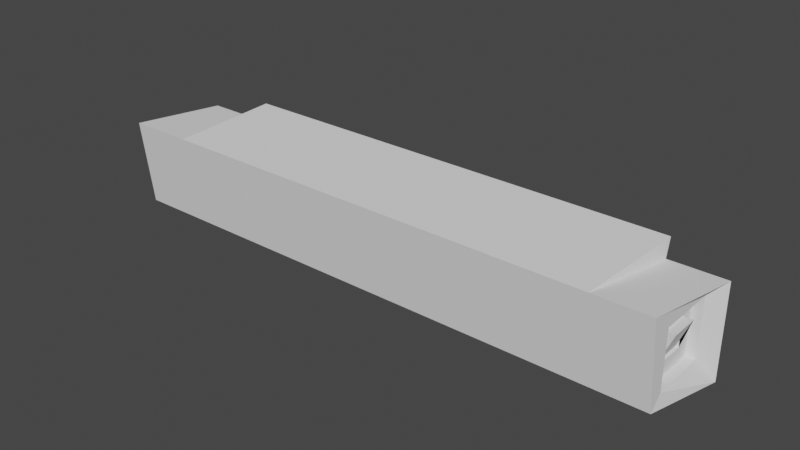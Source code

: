 # Source: newspaper.blend  (saved by Blender 2.93.20; exported with 4.5.12 LTS)
import bpy
from mathutils import Matrix  # noqa: F401  (used for matrix-valued properties, if any)

bpy.ops.wm.read_factory_settings(use_empty=True)
scene = bpy.context.scene
scene.name = 'Scene'

# ---- collections
col_collection = bpy.data.collections.new('Collection'); scene.collection.children.link(col_collection)

# ---- world
world_world = bpy.data.worlds.new('World'); scene.world = world_world
world_world.use_nodes = True; world_world.node_tree.nodes.clear()
_N = world_world.node_tree.nodes; _L = world_world.node_tree.links
n0 = _N.new('ShaderNodeOutputWorld'); n0.name = 'World Output'; n0.location = (300, 300)
n1 = _N.new('ShaderNodeBackground'); n1.name = 'Background'; n1.location = (10, 300)
n1.inputs[0].default_value = (0.05088, 0.05088, 0.05088, 1.0)
_L.new(n1.outputs[0], n0.inputs[0])
n0.is_active_output = True
world_world.color = (0.05088, 0.05088, 0.05088)
world_world.use_sun_shadow = False
world_world.sun_shadow_jitter_overblur = 0.0

# ---- meshes
me_cube_001 = bpy.data.meshes.new('Cube.001')
me_cube_001.from_pydata([(0.9557, 0.1343, 0.1343), (0.9557, 0.1343, -0.1656), (0.9118, -0.1673, 0.154), (0.9118, -0.1343, -0.1343), (-0.9118, 0.1343, 0.1343), (-0.9118, 0.1343, -0.1656), (-0.9496, -0.1673, 0.154), (-0.9496, -0.1343, -0.1343), (0.9118, -0.09403, 0.09403), (0.9118, 0.09403, 0.09403), (0.9118, 0.09403, -0.09403), (0.9118, -0.09403, -0.09403), (-0.9118, -0.09403, -0.09403), (-0.9118, -0.09403, 0.09403), (-0.9118, 0.09403, 0.09403), (-0.9118, 0.09403, -0.09403), (0.8818, -0.09403, 0.09403), (0.8818, 0.09403, 0.09403), (0.8818, 0.09403, -0.09403), (0.8818, -0.09403, -0.09403), (-0.8134, -0.09403, -0.09403), (-0.8134, -0.09403, 0.09403), (-0.8134, 0.09403, 0.09403), (-0.8134, 0.09403, -0.09403), (0.8818, -0.04701, 0.04701), (0.8818, 0.04701, 0.04701), (0.8818, 0.04701, -0.04701), (0.8818, -0.04701, -0.04701), (-0.8134, -0.09403, -0.09403), (-0.8134, -0.09403, 0.09403), (-0.8134, 0.09403, 0.09403), (-0.8134, 0.09403, -0.09403), (-0.8134, -0.04701, -0.04701), (-0.8134, -0.04701, 0.04701), (-0.8134, 0.04701, 0.04701), (-0.8134, 0.04701, -0.04701), (0.9115, -0.04701, 0.04701), (0.9115, 0.04701, 0.04701), (0.8723, 0.04701, -0.04701), (0.8723, -0.04701, -0.04701), (-0.9546, -0.04701, -0.04701), (-0.9546, -0.04701, 0.04701), (-0.9806, 0.03613, 0.04701), (-0.9806, 0.03613, -0.04701), (-0.6864, 0.2214, -0.1656), (-0.7353, -0.1673, 0.154), (-0.6848, 0.1343, 0.1343), (0.7902, 0.2214, -0.1656), (0.7323, -0.1673, 0.154), (0.7785, 0.1343, 0.1343), (0.7785, 0.1482, 0.1931), (-0.6848, 0.1482, 0.1931), (-0.7353, -0.1673, 0.154), (0.7323, -0.1673, 0.154)], [], [(1, 10, 11, 3), (2, 48, 45, 6, 7, 3), (6, 13, 12, 7), (4, 46, 44, 5), (2, 0, 49, 48), (7, 5, 44, 47, 1, 3), (11, 19, 16, 8), (14, 22, 21, 13), (2, 8, 9, 0), (5, 15, 14, 4), (4, 14, 13, 6), (3, 11, 8, 2), (0, 9, 10, 1), (7, 12, 15, 5), (23, 31, 30, 22), (16, 24, 25, 17), (9, 17, 18, 10), (12, 20, 23, 15), (13, 21, 20, 12), (10, 18, 19, 11), (8, 16, 17, 9), (15, 23, 22, 14), (26, 38, 39, 27), (28, 32, 35, 31), (22, 30, 29, 21), (19, 27, 24, 16), (17, 25, 26, 18), (20, 28, 31, 23), (21, 29, 28, 20), (18, 26, 27, 19), (34, 42, 41, 33), (29, 33, 32, 28), (31, 35, 34, 30), (30, 34, 33, 29), (37, 36, 39, 38), (41, 42, 43, 40), (24, 36, 37, 25), (32, 40, 43, 35), (33, 41, 40, 32), (27, 39, 36, 24), (25, 37, 38, 26), (35, 43, 42, 34), (50, 51, 52, 53), (46, 49, 47, 44), (46, 4, 6, 45), (49, 0, 1, 47), (48, 53, 52, 45), (45, 52, 51, 46), (46, 51, 50, 49), (49, 50, 53, 48)])
_uv = me_cube_001.uv_layers.new(name='UVMap')
_uv.uv.foreach_set('vector', [0.875, 0.75, 0.875, 0.75, 0.875, 0.5, 0.875, 0.5, 0.375, 0.25, 0.375, 0.2741, 0.375, 0.4712, 0.375, 0.5, 0.625, 0.5, 0.625, 0.25, 0.375, 0.5, 0.375, 0.5, 0.625, 0.5, 0.625, 0.5, 0.375, 0.75, 0.375, 0.7804, 0.625, 0.7802, 0.625, 0.75, 0.125, 0.5, 0.125, 0.75, 0.1487, 0.75, 0.1491, 0.5, 0.625, 0.5, 0.625, 0.75, 0.6552, 0.75, 0.8528, 0.75, 0.875, 0.75, 0.875, 0.5, 0.625, 0.25, 0.625, 0.25, 0.375, 0.25, 0.375, 0.25, 0.375, 0.75, 0.375, 0.75, 0.375, 0.5, 0.375, 0.5, 0.125, 0.5, 0.125, 0.5, 0.125, 0.75, 0.125, 0.75, 0.625, 0.75, 0.625, 0.75, 0.375, 0.75, 0.375, 0.75, 0.375, 0.75, 0.375, 0.75, 0.375, 0.5, 0.375, 0.5, 0.625, 0.25, 0.625, 0.25, 0.375, 0.25, 0.375, 0.25, 0.375, 1.0, 0.375, 1.0, 0.625, 1.0, 0.625, 1.0, 0.625, 0.5, 0.625, 0.5, 0.625, 0.75, 0.625, 0.75, 0.625, 0.75, 0.625, 0.75, 0.375, 0.75, 0.375, 0.75, 0.125, 0.5, 0.125, 0.5, 0.125, 0.75, 0.125, 0.75, 0.375, 1.0, 0.375, 1.0, 0.625, 1.0, 0.625, 1.0, 0.625, 0.5, 0.625, 0.5, 0.625, 0.75, 0.625, 0.75, 0.375, 0.5, 0.375, 0.5, 0.625, 0.5, 0.625, 0.5, 0.875, 0.75, 0.875, 0.75, 0.875, 0.5, 0.875, 0.5, 0.125, 0.5, 0.125, 0.5, 0.125, 0.75, 0.125, 0.75, 0.625, 0.75, 0.625, 0.75, 0.375, 0.75, 0.375, 0.75, 0.875, 0.75, 0.875, 0.75, 0.875, 0.5, 0.875, 0.5, 0.625, 0.5, 0.625, 0.5, 0.625, 0.75, 0.625, 0.75, 0.375, 0.75, 0.375, 0.75, 0.375, 0.5, 0.375, 0.5, 0.625, 0.25, 0.625, 0.25, 0.375, 0.25, 0.375, 0.25, 0.375, 1.0, 0.375, 1.0, 0.625, 1.0, 0.625, 1.0, 0.625, 0.5, 0.625, 0.5, 0.625, 0.75, 0.625, 0.75, 0.375, 0.5, 0.375, 0.5, 0.625, 0.5, 0.625, 0.5, 0.875, 0.75, 0.875, 0.75, 0.875, 0.5, 0.875, 0.5, 0.375, 0.75, 0.375, 0.75, 0.375, 0.5, 0.375, 0.5, 0.375, 0.5, 0.375, 0.5, 0.625, 0.5, 0.625, 0.5, 0.625, 0.75, 0.625, 0.75, 0.375, 0.75, 0.375, 0.75, 0.375, 0.75, 0.375, 0.75, 0.375, 0.5, 0.375, 0.5, 0.375, 0.0, 0.375, 0.25, 0.625, 0.25, 0.625, 0.0, 0.375, 0.5, 0.375, 0.75, 0.625, 0.75, 0.625, 0.5, 0.125, 0.5, 0.125, 0.5, 0.125, 0.75, 0.125, 0.75, 0.625, 0.5, 0.625, 0.5, 0.625, 0.75, 0.625, 0.75, 0.375, 0.5, 0.375, 0.5, 0.625, 0.5, 0.625, 0.5, 0.625, 0.25, 0.625, 0.25, 0.375, 0.25, 0.375, 0.25, 0.375, 1.0, 0.375, 1.0, 0.625, 1.0, 0.625, 1.0, 0.625, 0.75, 0.625, 0.75, 0.375, 0.75, 0.375, 0.75, 0.1487, 0.75, 0.3446, 0.75, 0.3462, 0.5, 0.1491, 0.5, 0.375, 0.7804, 0.375, 0.9763, 0.625, 0.9778, 0.625, 0.7802, 0.3446, 0.75, 0.375, 0.75, 0.375, 0.5, 0.3462, 0.5, 0.375, 0.9763, 0.375, 1.0, 0.625, 1.0, 0.625, 0.9778, 0.375, 0.2741, 0.375, 0.2741, 0.375, 0.4712, 0.375, 0.4712, 0.3462, 0.5, 0.3462, 0.5, 0.3446, 0.75, 0.3446, 0.75, 0.375, 0.7804, 0.375, 0.7804, 0.375, 0.9763, 0.375, 0.9763, 0.1487, 0.75, 0.1487, 0.75, 0.1491, 0.5, 0.1491, 0.5])
me_cube_001.use_remesh_fix_poles = True
me_cube_001.use_remesh_preserve_attributes = False
me_cube_001.update()

# ---- objects
ob_cube = bpy.data.objects.new('Cube', me_cube_001)

# ---- transforms, parenting, visibility, modifiers, constraints
ob_cube.location = (0.0, 0.0, 0.0)

# ---- collection membership
col_collection.objects.link(ob_cube)

# ---- scene / render settings (as saved in the file)
scene.frame_start = 1; scene.frame_end = 250; scene.frame_set(1)
scene.render.engine = 'BLENDER_EEVEE_NEXT'
scene.cycles.use_denoising = False
scene.cycles.samples = 128
scene.cycles.sampling_pattern = 'TABULATED_SOBOL'
scene.cycles.use_adaptive_sampling = False
scene.cycles.use_light_tree = False
scene.view_settings.view_transform = 'Filmic'
bpy.context.view_layer.update()

# ---- added for rendering (the .blend has no active camera and no usable light): camera, sun
cam_auto = bpy.data.cameras.new('AutoCamera')
cam_auto.lens = 50.0
cam_auto.sensor_width = 36.0
cam_auto.clip_end = 1000.0
ob_auto_camera = bpy.data.objects.new('AutoCamera', cam_auto)
scene.collection.objects.link(ob_auto_camera)
ob_auto_camera.location = (1.84475, -2.20161, 1.49952)
ob_auto_camera.rotation_euler = (1.09748, -7.21219e-08, 0.694738)
scene.camera = ob_auto_camera
light_auto_sun = bpy.data.lights.new('AutoSun', 'SUN')
light_auto_sun.energy = 3.0
light_auto_sun.angle = 0.0523599
ob_auto_sun = bpy.data.objects.new('AutoSun', light_auto_sun)
scene.collection.objects.link(ob_auto_sun)
ob_auto_sun.rotation_euler = (0.872665, 0.174533, 0.523599)
bpy.context.view_layer.update()
